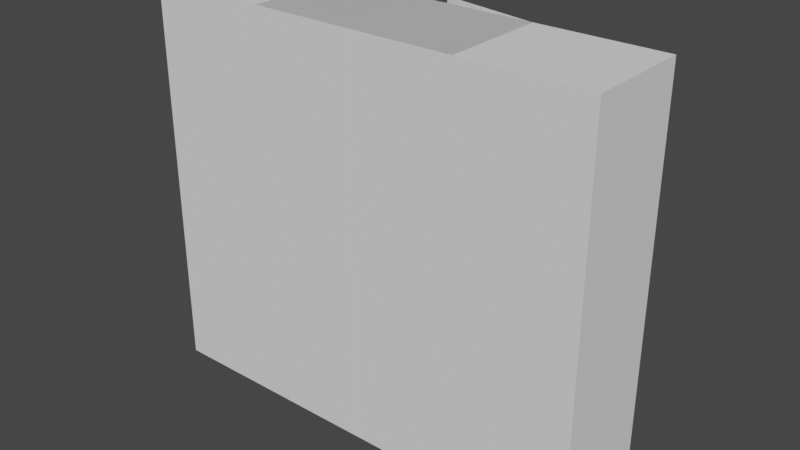 # Source: armario.blend  (saved by Blender 2.93.20; exported with 4.5.12 LTS)
import bpy
from mathutils import Matrix  # noqa: F401  (used for matrix-valued properties, if any)

bpy.ops.wm.read_factory_settings(use_empty=True)
scene = bpy.context.scene
scene.name = 'Scene'

# ---- collections
col_armario_big = bpy.data.collections.new('armario_big'); scene.collection.children.link(col_armario_big)
col_armario_small = bpy.data.collections.new('armario_small'); scene.collection.children.link(col_armario_small)

# ---- materials (node trees are filled in below, after node groups)
mat_wood_plain = bpy.data.materials.new('wood_plain')
mat_metal_black_opaque = bpy.data.materials.new('metal_black_opaque')

# ---- material node trees

# ---- world
world_world = bpy.data.worlds.new('World'); scene.world = world_world
world_world.use_nodes = True; world_world.node_tree.nodes.clear()
_N = world_world.node_tree.nodes; _L = world_world.node_tree.links
n0 = _N.new('ShaderNodeOutputWorld'); n0.name = 'World Output'; n0.location = (300, 300)
n1 = _N.new('ShaderNodeBackground'); n1.name = 'Background'; n1.location = (10, 300)
n1.inputs[0].default_value = (0.05088, 0.05088, 0.05088, 1.0)
_L.new(n1.outputs[0], n0.inputs[0])
n0.is_active_output = True
world_world.color = (0.05088, 0.05088, 0.05088)
world_world.use_sun_shadow = False
world_world.sun_shadow_jitter_overblur = 0.0

# ---- meshes
me_armario_ssmall = bpy.data.meshes.new('armario_ssmall')
me_armario_ssmall.from_pydata([(-6.974e-08, 1.788e-08, 7.816e-16), (-6.974e-08, -0.6, -2.623e-08), (-6.974e-08, -8.047e-08, 2.25), (-6.974e-08, -0.6, 2.25), (1.17, 1.788e-08, 7.816e-16), (1.17, -0.6, -2.623e-08), (1.17, -8.047e-08, 2.25), (1.17, -0.6, 2.25), (0.02023, -0.6, 0.01857), (0.02023, -0.6, 2.231), (1.15, -0.6, 2.231), (1.15, -0.6, 0.01857), (0.02023, -0.02634, 0.01857), (0.02023, -0.02634, 2.231), (1.15, -0.02634, 2.231), (1.15, -0.02634, 0.01857), (1.16, -0.6251, 2.24), (1.16, -0.6251, 0.009868), (0.5908, -0.6251, 2.24), (0.5908, -0.6251, 0.009868), (1.16, -0.6097, 2.24), (1.16, -0.6097, 0.009868), (0.5908, -0.6097, 0.009868), (0.5908, -0.6097, 2.24)], [], [(0, 1, 3, 2), (2, 3, 7, 6), (6, 7, 5, 4), (4, 5, 1, 0), (2, 6, 4, 0), (7, 3, 9, 10), (11, 10, 14, 15), (5, 7, 10, 11), (3, 1, 8, 9), (1, 5, 11, 8), (14, 13, 12, 15), (9, 8, 12, 13), (8, 11, 15, 12), (10, 9, 13, 14), (20, 23, 22, 21), (16, 17, 19, 18), (19, 17, 21, 22), (18, 19, 22, 23), (17, 16, 20, 21), (16, 18, 23, 20)])
_uv = me_armario_ssmall.uv_layers.new(name='UVMap')
_uv.uv.foreach_set('vector', [0.6332, 0.9612, 0.504, 0.9612, 0.504, 0.4766, 0.6332, 0.4766, 0.8765, 0.7366, 0.7472, 0.7366, 0.7472, 0.4846, 0.8765, 0.4846, 0.8765, 0.4846, 0.7472, 0.4846, 0.7472, 1.386e-08, 0.8765, 0.0, 0.8765, 0.9885, 0.7472, 0.9885, 0.7472, 0.7366, 0.8765, 0.7366, 0.252, 0.4846, 0.0, 0.4846, 0.0, 0.0, 0.252, 2.203e-08, 0.504, 0.4846, 0.252, 0.4846, 0.2563, 0.4806, 0.4996, 0.4806, 0.2471, 0.4846, 0.2471, 0.9612, 0.1235, 0.9612, 0.1235, 0.4846, 0.504, 2.203e-08, 0.504, 0.4846, 0.4996, 0.4806, 0.4996, 0.004, 0.252, 0.4846, 0.252, 0.0, 0.2563, 0.004, 0.2563, 0.4806, 0.252, 0.0, 0.504, 2.203e-08, 0.4996, 0.004, 0.2563, 0.004, 0.7472, 0.4766, 0.504, 0.4766, 0.504, 0.0, 0.7472, 2.049e-08, 5.96e-08, 0.9612, 0.0, 0.4846, 0.1235, 0.4846, 0.1235, 0.9612, 1.0, 0.2433, 1.0, 0.4865, 0.8765, 0.4865, 0.8765, 0.2433, 1.0, 0.0, 1.0, 0.2433, 0.8765, 0.2433, 0.8765, 0.0, 0.4921, 0.9649, 0.3696, 0.9649, 0.3696, 0.4846, 0.4921, 0.4846, 0.2471, 0.9649, 0.2471, 0.4846, 0.3696, 0.4846, 0.3696, 0.9649, 0.4955, 0.6071, 0.4955, 0.4846, 0.4988, 0.4846, 0.4988, 0.6071, 0.6332, 0.9569, 0.6332, 0.4766, 0.6365, 0.4766, 0.6365, 0.9569, 0.6398, 0.4766, 0.6398, 0.9569, 0.6365, 0.9569, 0.6365, 0.4766, 0.4921, 0.6071, 0.4921, 0.4846, 0.4955, 0.4846, 0.4955, 0.6071])
me_armario_ssmall.materials.append(mat_wood_plain)
me_armario_ssmall.use_remesh_fix_poles = True
me_armario_ssmall.use_remesh_preserve_attributes = False
me_armario_ssmall.update()
me_puerta = bpy.data.meshes.new('puerta')
me_puerta.from_pydata([(-0.002677, -0.01518, -1.464e-09), (-0.002677, -0.01518, 2.23), (1.618e-08, -2.992e-07, 2.23), (1.765e-18, -1.736e-16, 1.048e-09), (0.5575, -0.114, 2.23), (0.5575, -0.114, -1.878e-08), (0.5602, -0.09878, 2.23), (0.5602, -0.09878, -1.627e-08)], [], [(4, 5, 0, 1), (6, 2, 3, 7), (0, 5, 7, 3), (5, 4, 6, 7), (4, 1, 2, 6), (1, 0, 3, 2)])
_uv = me_puerta.uv_layers.new(name='UVMap')
_uv.uv.foreach_set('vector', [0.0, 1.0, 1.192e-07, 0.0, 0.2551, 3.006e-08, 0.2551, 1.0, 0.5101, 1.0, 0.2551, 1.0, 0.2551, 3.006e-08, 0.5101, 0.0, 0.5309, 0.0, 0.5309, 0.2551, 0.524, 0.2551, 0.524, 2.088e-10, 0.524, 0.0, 0.524, 1.0, 0.517, 1.0, 0.517, 8.244e-11, 0.5309, 0.2551, 0.5309, 0.5101, 0.524, 0.5101, 0.524, 0.2551, 0.5101, 1.0, 0.5101, 0.0, 0.517, 8.244e-11, 0.517, 1.0])
_ca = me_puerta.color_attributes.new('Col', 'BYTE_COLOR', 'CORNER')
_ca.data.foreach_set('color', [1.0, 1.0, 1.0, 1.0, 1.0, 1.0, 1.0, 1.0, 1.0, 1.0, 1.0, 1.0, 1.0, 1.0, 1.0, 1.0, 1.0, 1.0, 1.0, 1.0, 1.0, 1.0, 1.0, 1.0, 1.0, 1.0, 1.0, 1.0, 1.0, 1.0, 1.0, 1.0, 1.0, 1.0, 1.0, 1.0, 1.0, 1.0, 1.0, 1.0, 1.0, 1.0, 1.0, 1.0, 1.0, 1.0, 1.0, 1.0, 1.0, 1.0, 1.0, 1.0, 1.0, 1.0, 1.0, 1.0, 1.0, 1.0, 1.0, 1.0, 1.0, 1.0, 1.0, 1.0, 1.0, 1.0, 1.0, 1.0, 1.0, 1.0, 1.0, 1.0, 1.0, 1.0, 1.0, 1.0, 1.0, 1.0, 1.0, 1.0, 1.0, 1.0, 1.0, 1.0, 1.0, 1.0, 1.0, 1.0, 1.0, 1.0, 1.0, 1.0, 1.0, 1.0, 1.0, 1.0])
me_puerta.materials.append(mat_wood_plain)
me_puerta.use_remesh_fix_poles = True
me_puerta.use_remesh_preserve_attributes = False
me_puerta.update()
me_cylinder_001 = bpy.data.meshes.new('Cylinder.001')
me_cylinder_001.from_pydata([(0.0, 0.005, -0.04), (0.0, 0.005, 0.04), (0.003536, 0.003536, -0.04), (0.003536, 0.003536, 0.04), (0.005, -2.186e-10, -0.04), (0.005, -2.186e-10, 0.04), (0.003536, -0.003536, -0.04), (0.003536, -0.003536, 0.04), (-4.371e-10, -0.005, -0.04), (-4.371e-10, -0.005, 0.04), (-0.003536, -0.003536, -0.04), (-0.003536, -0.003536, 0.04), (-0.005, 5.962e-11, -0.04), (-0.005, 5.962e-11, 0.04), (-0.003536, 0.003536, -0.04), (-0.003536, 0.003536, 0.04), (0.0, -0.15, -0.1028), (0.0, 0.15, -0.1028), (0.007071, -0.15, -0.09044), (0.007071, 0.15, -0.09044), (0.01, -0.15, -0.06054), (0.01, 0.15, -0.06054), (0.007071, -0.15, -0.03063), (0.007071, 0.15, -0.03063), (-8.742e-10, -0.15, -0.01824), (-8.742e-10, 0.15, -0.01824), (-0.007071, -0.15, -0.03063), (-0.007071, 0.15, -0.03063), (-0.01, -0.15, -0.06054), (-0.01, 0.15, -0.06054), (-0.007071, -0.15, -0.09044), (-0.007071, 0.15, -0.09044)], [], [(0, 1, 3, 2), (2, 3, 5, 4), (4, 5, 7, 6), (6, 7, 9, 8), (8, 9, 11, 10), (10, 11, 13, 12), (3, 1, 15, 13, 11, 9, 7, 5), (12, 13, 15, 14), (14, 15, 1, 0), (0, 2, 4, 6, 8, 10, 12, 14), (16, 17, 19, 18), (18, 19, 21, 20), (20, 21, 23, 22), (22, 23, 25, 24), (24, 25, 27, 26), (26, 27, 29, 28), (19, 17, 31, 29, 27, 25, 23, 21), (28, 29, 31, 30), (30, 31, 17, 16), (16, 18, 20, 22, 24, 26, 28, 30)])
me_cylinder_001.polygons.foreach_set('use_smooth', [1, 1, 1, 1, 1, 1, 0, 1, 1, 0, 1, 1, 1, 1, 1, 1, 0, 1, 1, 0])
_uv = me_cylinder_001.uv_layers.new(name='UVMap')
_uv.uv.foreach_set('vector', [1.0, 0.5, 1.0, 1.0, 0.875, 1.0, 0.875, 0.5, 0.875, 0.5, 0.875, 1.0, 0.75, 1.0, 0.75, 0.5, 0.75, 0.5, 0.75, 1.0, 0.625, 1.0, 0.625, 0.5, 0.625, 0.5, 0.625, 1.0, 0.5, 1.0, 0.5, 0.5, 0.5, 0.5, 0.5, 1.0, 0.375, 1.0, 0.375, 0.5, 0.375, 0.5, 0.375, 1.0, 0.25, 1.0, 0.25, 0.5, 0.4197, 0.4197, 0.25, 0.49, 0.08029, 0.4197, 0.01, 0.25, 0.08029, 0.08029, 0.25, 0.01, 0.4197, 0.08029, 0.49, 0.25, 0.25, 0.5, 0.25, 1.0, 0.125, 1.0, 0.125, 0.5, 0.125, 0.5, 0.125, 1.0, 0.0, 1.0, 0.0, 0.5, 0.75, 0.49, 0.9197, 0.4197, 0.99, 0.25, 0.9197, 0.08029, 0.75, 0.01, 0.5803, 0.08029, 0.51, 0.25, 0.5803, 0.4197, 1.0, 0.5, 1.0, 1.0, 0.875, 1.0, 0.875, 0.5, 0.875, 0.5, 0.875, 1.0, 0.75, 1.0, 0.75, 0.5, 0.75, 0.5, 0.75, 1.0, 0.625, 1.0, 0.625, 0.5, 0.625, 0.5, 0.625, 1.0, 0.5, 1.0, 0.5, 0.5, 0.5, 0.5, 0.5, 1.0, 0.375, 1.0, 0.375, 0.5, 0.375, 0.5, 0.375, 1.0, 0.25, 1.0, 0.25, 0.5, 0.4197, 0.4197, 0.25, 0.49, 0.08029, 0.4197, 0.01, 0.25, 0.08029, 0.08029, 0.25, 0.01, 0.4197, 0.08029, 0.49, 0.25, 0.25, 0.5, 0.25, 1.0, 0.125, 1.0, 0.125, 0.5, 0.125, 0.5, 0.125, 1.0, 0.0, 1.0, 0.0, 0.5, 0.75, 0.49, 0.9197, 0.4197, 0.99, 0.25, 0.9197, 0.08029, 0.75, 0.01, 0.5803, 0.08029, 0.51, 0.25, 0.5803, 0.4197])
me_cylinder_001.materials.append(mat_metal_black_opaque)
me_cylinder_001.use_remesh_fix_poles = True
me_cylinder_001.use_remesh_preserve_attributes = False
me_cylinder_001.update()

# ---- objects
ob_armario_small_001 = bpy.data.objects.new('armario_small.001', me_armario_ssmall)
ob_puerta_001 = bpy.data.objects.new('puerta.001', me_puerta)
ob_armario_small_002 = bpy.data.objects.new('armario_small.002', me_armario_ssmall)
ob_puerta_002 = bpy.data.objects.new('puerta.002', me_puerta)
ob_handle_002 = bpy.data.objects.new('handle.002', me_cylinder_001)
ob_handle_003 = bpy.data.objects.new('handle.003', me_cylinder_001)
ob_handle_004 = bpy.data.objects.new('handle.004', me_cylinder_001)
ob_handle_005 = bpy.data.objects.new('handle.005', me_cylinder_001)
ob_armario_small = bpy.data.objects.new('armario_small', me_armario_ssmall)
ob_puerta = bpy.data.objects.new('puerta', me_puerta)
ob_handle = bpy.data.objects.new('handle', me_cylinder_001)
ob_handle_001 = bpy.data.objects.new('handle.001', me_cylinder_001)

# ---- transforms, parenting, visibility, modifiers, constraints
ob_armario_small_001.location = (-1.291, 1.034e-06, 0.0)
ob_armario_small_001.rotation_euler = (0.0, -0.0, -3.142)
ob_armario_small_001.scale = (-1.103, 1.0, 1.0)
ob_puerta_001.parent = ob_armario_small_001
ob_puerta_001.matrix_parent_inverse = Matrix(((1.0, -0.0, 0.0, 0.5677), (-0.0, 1.0, -0.0, -0.3676), (0.0, 0.0, 1.0, -0.0), (-0.0, 0.0, -0.0, 1.0)))
ob_puerta_001.location = (-0.5574, -0.2421, 0.009868)
ob_armario_small_002.location = (8.047e-06, 1.213e-06, 0.0)
ob_armario_small_002.rotation_euler = (0.0, -0.0, -3.142)
ob_armario_small_002.scale = (-1.107, 1.0, 1.0)
ob_puerta_002.parent = ob_armario_small_002
ob_puerta_002.matrix_parent_inverse = Matrix(((1.0, -0.0, 0.0, 0.5677), (-0.0, 1.0, -0.0, -0.3676), (0.0, 0.0, 1.0, -0.0), (-0.0, 0.0, -0.0, 1.0)))
ob_puerta_002.location = (-0.5574, -0.2421, 0.009868)
ob_puerta_002.rotation_euler = (0.0, -0.0, 0.1735)
ob_handle_002.location = (-0.6006, 0.6274, 1.147)
ob_handle_002.rotation_euler = (1.571, -0.0, 0.0)
ob_handle_002.scale = (0.5, 0.5, 0.1182)
ob_handle_003.location = (-0.7002, 0.7194, 1.147)
ob_handle_003.rotation_euler = (1.571, -0.0, 0.1745)
ob_handle_003.scale = (0.5, 0.5, 0.1182)
ob_handle_004.location = (0.6002, 0.6274, 1.147)
ob_handle_004.rotation_euler = (1.571, -0.0, 0.0)
ob_handle_004.scale = (0.5, 0.5, 0.1182)
ob_handle_005.location = (0.6937, 0.6274, 1.147)
ob_handle_005.rotation_euler = (1.571, -0.0, 0.0)
ob_handle_005.scale = (0.5, 0.5, 0.1182)
ob_armario_small.location = (0.5872, 9.865e-08, 0.0)
ob_armario_small.rotation_euler = (0.0, -0.0, 3.142)
ob_puerta.parent = ob_armario_small
ob_puerta.matrix_parent_inverse = Matrix(((1.0, -0.0, 0.0, 0.5677), (-0.0, 1.0, -0.0, -0.3676), (0.0, 0.0, 1.0, -0.0), (-0.0, 0.0, -0.0, 1.0)))
ob_puerta.location = (-0.5574, -0.2421, 0.009868)
ob_handle.location = (-0.03526, 0.6274, 1.147)
ob_handle.rotation_euler = (1.571, -0.0, 0.0)
ob_handle.scale = (0.5, 0.5, 0.1182)
ob_handle_001.location = (0.0596, 0.7176, 1.147)
ob_handle_001.rotation_euler = (1.571, -0.0, -0.1745)
ob_handle_001.scale = (0.5, 0.5, 0.1182)

# ---- collection membership
col_armario_big.objects.link(ob_armario_small_001)
col_armario_big.objects.link(ob_puerta_001)
col_armario_big.objects.link(ob_armario_small_002)
col_armario_big.objects.link(ob_puerta_002)
col_armario_big.objects.link(ob_handle_002)
col_armario_big.objects.link(ob_handle_003)
col_armario_big.objects.link(ob_handle_004)
col_armario_big.objects.link(ob_handle_005)
col_armario_small.objects.link(ob_armario_small)
col_armario_small.objects.link(ob_puerta)
col_armario_small.objects.link(ob_handle)
col_armario_small.objects.link(ob_handle_001)

# ---- scene / render settings (as saved in the file)
scene.frame_start = 1; scene.frame_end = 250; scene.frame_set(1)
scene.render.engine = 'BLENDER_EEVEE_NEXT'
scene.cycles.use_denoising = False
scene.cycles.samples = 128
scene.cycles.sampling_pattern = 'TABULATED_SOBOL'
scene.cycles.use_adaptive_sampling = False
scene.cycles.use_light_tree = False
scene.view_settings.view_transform = 'Filmic'
bpy.context.view_layer.update()

# ---- added for rendering (the .blend has no active camera and no usable light): camera, sun
cam_auto = bpy.data.cameras.new('AutoCamera')
cam_auto.lens = 50.0
cam_auto.sensor_width = 36.0
cam_auto.clip_end = 1000.0
ob_auto_camera = bpy.data.objects.new('AutoCamera', cam_auto)
scene.collection.objects.link(ob_auto_camera)
ob_auto_camera.location = (3.24469, -3.5251, 3.71914)
ob_auto_camera.rotation_euler = (1.09748, -7.21219e-08, 0.694738)
scene.camera = ob_auto_camera
light_auto_sun = bpy.data.lights.new('AutoSun', 'SUN')
light_auto_sun.energy = 3.0
light_auto_sun.angle = 0.0523599
ob_auto_sun = bpy.data.objects.new('AutoSun', light_auto_sun)
scene.collection.objects.link(ob_auto_sun)
ob_auto_sun.rotation_euler = (0.872665, 0.174533, 0.523599)
bpy.context.view_layer.update()
